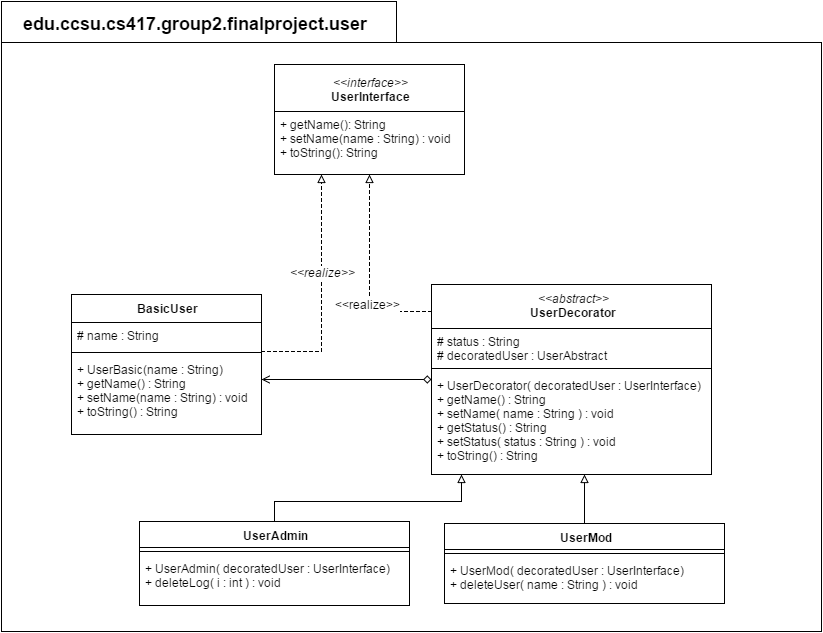

The diagram above was exported from draw.io. Its source (the exported page's mxGraphModel, read from the mxfile embedded in the PNG):
<mxGraphModel dx="1331" dy="645" grid="1" gridSize="10" guides="1" tooltips="1" connect="1" arrows="1" fold="1" page="1" pageScale="1" pageWidth="1100" pageHeight="850" math="0" shadow="0">
  <root>
    <mxCell id="0" />
    <mxCell id="1" parent="0" />
    <mxCell id="4828d9d7b0bf6640-2" value="" style="shape=folder;fontStyle=1;spacingTop=10;tabWidth=395;tabHeight=41;tabPosition=left;html=1;align=center;" vertex="1" parent="1">
      <mxGeometry x="150" y="110" width="820" height="630" as="geometry" />
    </mxCell>
    <mxCell id="58c0ebf489865538-1" value="&lt;div&gt;&lt;i&gt;&amp;lt;&amp;lt;interface&amp;gt;&amp;gt;&lt;/i&gt;&lt;/div&gt;&lt;b&gt;UserInterface&lt;/b&gt;" style="swimlane;html=1;fontStyle=0;childLayout=stackLayout;horizontal=1;startSize=47;fillColor=none;horizontalStack=0;resizeParent=1;resizeLast=0;collapsible=1;marginBottom=0;swimlaneFillColor=#ffffff;" vertex="1" parent="1">
      <mxGeometry x="423" y="173" width="190" height="110" as="geometry" />
    </mxCell>
    <mxCell id="58c0ebf489865538-2" value="+ getName(): String&lt;div&gt;+ setName(name : String) : void&lt;br&gt;&lt;/div&gt;&lt;div&gt;+ toString(): String&lt;br&gt;&lt;/div&gt;" style="text;html=1;strokeColor=none;fillColor=none;align=left;verticalAlign=top;spacingLeft=4;spacingRight=4;whiteSpace=wrap;overflow=hidden;rotatable=0;points=[[0,0.5],[1,0.5]];portConstraint=eastwest;" vertex="1" parent="58c0ebf489865538-1">
      <mxGeometry y="47" width="190" height="63" as="geometry" />
    </mxCell>
    <mxCell id="58c0ebf489865538-29" style="edgeStyle=orthogonalEdgeStyle;rounded=0;html=1;startArrow=none;startFill=0;endArrow=block;endFill=0;jettySize=auto;orthogonalLoop=1;strokeWidth=1;dashed=1;" edge="1" parent="1" source="58c0ebf489865538-5" target="58c0ebf489865538-2">
      <mxGeometry relative="1" as="geometry">
        <mxPoint x="640" y="330" as="targetPoint" />
        <Array as="points">
          <mxPoint x="518" y="420" />
        </Array>
      </mxGeometry>
    </mxCell>
    <mxCell id="5f690a25403cd609-1" value="&amp;lt;&amp;lt;realize&amp;gt;&amp;gt;" style="text;html=1;resizable=0;points=[];align=center;verticalAlign=middle;labelBackgroundColor=#ffffff;" vertex="1" connectable="0" parent="58c0ebf489865538-29">
      <mxGeometry x="-0.2926" y="3" relative="1" as="geometry">
        <mxPoint as="offset" />
      </mxGeometry>
    </mxCell>
    <mxCell id="58c0ebf489865538-5" value="&lt;div&gt;&lt;span style=&quot;font-weight: normal&quot;&gt;&lt;i&gt;&amp;lt;&amp;lt;abstract&amp;gt;&amp;gt;&lt;/i&gt;&lt;/span&gt;&lt;/div&gt;UserDecorator" style="swimlane;html=1;fontStyle=1;align=center;verticalAlign=top;childLayout=stackLayout;horizontal=1;startSize=44;horizontalStack=0;resizeParent=1;resizeLast=0;collapsible=1;marginBottom=0;swimlaneFillColor=#ffffff;" vertex="1" parent="1">
      <mxGeometry x="580" y="393" width="280" height="190" as="geometry" />
    </mxCell>
    <mxCell id="58c0ebf489865538-6" value="# status : String&lt;div&gt;# decoratedUser : UserAbstract&lt;/div&gt;" style="text;html=1;strokeColor=none;fillColor=none;align=left;verticalAlign=top;spacingLeft=4;spacingRight=4;whiteSpace=wrap;overflow=hidden;rotatable=0;points=[[0,0.5],[1,0.5]];portConstraint=eastwest;" vertex="1" parent="58c0ebf489865538-5">
      <mxGeometry y="44" width="280" height="36" as="geometry" />
    </mxCell>
    <mxCell id="58c0ebf489865538-7" value="" style="line;html=1;strokeWidth=1;fillColor=none;align=left;verticalAlign=middle;spacingTop=-1;spacingLeft=3;spacingRight=3;rotatable=0;labelPosition=right;points=[];portConstraint=eastwest;" vertex="1" parent="58c0ebf489865538-5">
      <mxGeometry y="80" width="280" height="8" as="geometry" />
    </mxCell>
    <mxCell id="58c0ebf489865538-8" value="+ UserDecorator( decoratedUser : UserInterface)&lt;div&gt;+ getName() : String&amp;nbsp;&lt;/div&gt;&lt;div&gt;+ setName( name : String ) : void&amp;nbsp;&lt;/div&gt;&lt;div&gt;+ getStatus() : String&amp;nbsp;&lt;/div&gt;&lt;div&gt;+ setStatus( status : String ) : void&lt;/div&gt;&lt;div&gt;+ toString() : String&lt;/div&gt;" style="text;html=1;strokeColor=none;fillColor=none;align=left;verticalAlign=top;spacingLeft=4;spacingRight=4;whiteSpace=wrap;overflow=hidden;rotatable=0;points=[[0,0.5],[1,0.5]];portConstraint=eastwest;" vertex="1" parent="58c0ebf489865538-5">
      <mxGeometry y="88" width="280" height="92" as="geometry" />
    </mxCell>
    <mxCell id="58c0ebf489865538-31" style="edgeStyle=orthogonalEdgeStyle;rounded=0;html=1;startArrow=none;startFill=0;endArrow=block;endFill=0;jettySize=auto;orthogonalLoop=1;strokeWidth=1;" edge="1" parent="1" source="58c0ebf489865538-13" target="58c0ebf489865538-5">
      <mxGeometry relative="1" as="geometry">
        <mxPoint x="630" y="590" as="targetPoint" />
        <Array as="points">
          <mxPoint x="720" y="670" />
          <mxPoint x="720" y="670" />
        </Array>
      </mxGeometry>
    </mxCell>
    <mxCell id="58c0ebf489865538-13" value="UserMod" style="swimlane;html=1;fontStyle=1;align=center;verticalAlign=top;childLayout=stackLayout;horizontal=1;startSize=26;horizontalStack=0;resizeParent=1;resizeLast=0;collapsible=1;marginBottom=0;swimlaneFillColor=#ffffff;" vertex="1" parent="1">
      <mxGeometry x="593" y="632" width="280" height="80" as="geometry" />
    </mxCell>
    <mxCell id="58c0ebf489865538-15" value="" style="line;html=1;strokeWidth=1;fillColor=none;align=left;verticalAlign=middle;spacingTop=-1;spacingLeft=3;spacingRight=3;rotatable=0;labelPosition=right;points=[];portConstraint=eastwest;" vertex="1" parent="58c0ebf489865538-13">
      <mxGeometry y="26" width="280" height="8" as="geometry" />
    </mxCell>
    <mxCell id="58c0ebf489865538-16" value="+ UserMod( decoratedUser : UserInterface)&lt;div&gt;+ deleteUser( name : String ) : void&lt;/div&gt;" style="text;html=1;strokeColor=none;fillColor=none;align=left;verticalAlign=top;spacingLeft=4;spacingRight=4;whiteSpace=wrap;overflow=hidden;rotatable=0;points=[[0,0.5],[1,0.5]];portConstraint=eastwest;" vertex="1" parent="58c0ebf489865538-13">
      <mxGeometry y="34" width="280" height="46" as="geometry" />
    </mxCell>
    <mxCell id="58c0ebf489865538-30" style="edgeStyle=orthogonalEdgeStyle;rounded=0;html=1;startArrow=none;startFill=0;endArrow=block;endFill=0;jettySize=auto;orthogonalLoop=1;strokeWidth=1;" edge="1" parent="1" source="58c0ebf489865538-17" target="58c0ebf489865538-5">
      <mxGeometry relative="1" as="geometry">
        <mxPoint x="480" y="593" as="targetPoint" />
        <Array as="points">
          <mxPoint x="423" y="610" />
          <mxPoint x="610" y="610" />
        </Array>
      </mxGeometry>
    </mxCell>
    <mxCell id="58c0ebf489865538-17" value="UserAdmin" style="swimlane;html=1;fontStyle=1;align=center;verticalAlign=top;childLayout=stackLayout;horizontal=1;startSize=26;horizontalStack=0;resizeParent=1;resizeLast=0;collapsible=1;marginBottom=0;swimlaneFillColor=#ffffff;" vertex="1" parent="1">
      <mxGeometry x="288" y="630" width="270" height="84" as="geometry" />
    </mxCell>
    <mxCell id="58c0ebf489865538-19" value="" style="line;html=1;strokeWidth=1;fillColor=none;align=left;verticalAlign=middle;spacingTop=-1;spacingLeft=3;spacingRight=3;rotatable=0;labelPosition=right;points=[];portConstraint=eastwest;" vertex="1" parent="58c0ebf489865538-17">
      <mxGeometry y="26" width="270" height="8" as="geometry" />
    </mxCell>
    <mxCell id="58c0ebf489865538-20" value="+ UserAdmin( decoratedUser : UserInterface)&lt;div&gt;+ deleteLog( i : int ) : void&lt;/div&gt;" style="text;html=1;strokeColor=none;fillColor=none;align=left;verticalAlign=top;spacingLeft=4;spacingRight=4;whiteSpace=wrap;overflow=hidden;rotatable=0;points=[[0,0.5],[1,0.5]];portConstraint=eastwest;" vertex="1" parent="58c0ebf489865538-17">
      <mxGeometry y="34" width="270" height="46" as="geometry" />
    </mxCell>
    <mxCell id="58c0ebf489865538-22" value="BasicUser" style="swimlane;html=1;fontStyle=1;align=center;verticalAlign=top;childLayout=stackLayout;horizontal=1;startSize=28;horizontalStack=0;resizeParent=1;resizeLast=0;collapsible=1;marginBottom=0;swimlaneFillColor=#ffffff;" vertex="1" parent="1">
      <mxGeometry x="220" y="403" width="190" height="140" as="geometry">
        <mxRectangle x="230" y="200" width="100" height="26" as="alternateBounds" />
      </mxGeometry>
    </mxCell>
    <mxCell id="58c0ebf489865538-23" value="# name : String" style="text;html=1;strokeColor=none;fillColor=none;align=left;verticalAlign=top;spacingLeft=4;spacingRight=4;whiteSpace=wrap;overflow=hidden;rotatable=0;points=[[0,0.5],[1,0.5]];portConstraint=eastwest;" vertex="1" parent="58c0ebf489865538-22">
      <mxGeometry y="28" width="190" height="26" as="geometry" />
    </mxCell>
    <mxCell id="58c0ebf489865538-24" value="" style="line;html=1;strokeWidth=1;fillColor=none;align=left;verticalAlign=middle;spacingTop=-1;spacingLeft=3;spacingRight=3;rotatable=0;labelPosition=right;points=[];portConstraint=eastwest;" vertex="1" parent="58c0ebf489865538-22">
      <mxGeometry y="54" width="190" height="8" as="geometry" />
    </mxCell>
    <mxCell id="58c0ebf489865538-25" value="&lt;div&gt;+ UserBasic(name : String)&amp;nbsp;&lt;br&gt;&lt;/div&gt;+ getName() : String&lt;div&gt;+ setName(name : String) : void&lt;/div&gt;&lt;div&gt;+ toString() : String&lt;/div&gt;" style="text;html=1;strokeColor=none;fillColor=none;align=left;verticalAlign=top;spacingLeft=4;spacingRight=4;whiteSpace=wrap;overflow=hidden;rotatable=0;points=[[0,0.5],[1,0.5]];portConstraint=eastwest;" vertex="1" parent="58c0ebf489865538-22">
      <mxGeometry y="62" width="190" height="63" as="geometry" />
    </mxCell>
    <mxCell id="58c0ebf489865538-27" style="edgeStyle=orthogonalEdgeStyle;rounded=0;html=1;startArrow=none;startFill=0;endArrow=block;endFill=0;jettySize=auto;orthogonalLoop=1;strokeWidth=1;dashed=1;" edge="1" parent="1" source="58c0ebf489865538-22" target="58c0ebf489865538-1">
      <mxGeometry relative="1" as="geometry">
        <mxPoint x="230" y="140" as="targetPoint" />
        <Array as="points">
          <mxPoint x="470" y="460" />
        </Array>
      </mxGeometry>
    </mxCell>
    <mxCell id="58c0ebf489865538-28" value="&lt;i&gt;&amp;lt;&amp;lt;realize&amp;gt;&amp;gt;&lt;/i&gt;" style="text;html=1;resizable=0;points=[];align=center;verticalAlign=middle;labelBackgroundColor=#ffffff;" vertex="1" connectable="0" parent="58c0ebf489865538-27">
      <mxGeometry x="-0.0667" y="-3" relative="1" as="geometry">
        <mxPoint x="-3" y="-29" as="offset" />
      </mxGeometry>
    </mxCell>
    <mxCell id="25d1f295473c9348-1" style="edgeStyle=orthogonalEdgeStyle;rounded=0;html=1;startArrow=diamond;startFill=0;endArrow=open;endFill=0;jettySize=auto;orthogonalLoop=1;strokeWidth=1;" edge="1" parent="1" source="58c0ebf489865538-5" target="58c0ebf489865538-22">
      <mxGeometry relative="1" as="geometry">
        <Array as="points">
          <mxPoint x="400" y="460" />
        </Array>
      </mxGeometry>
    </mxCell>
    <mxCell id="4828d9d7b0bf6640-3" value="&lt;b&gt;&lt;font style=&quot;font-size: 18px&quot;&gt;edu.ccsu.cs417.group2.finalproject.user&lt;/font&gt;&lt;/b&gt;" style="text;html=1;resizable=0;points=[];autosize=1;align=left;verticalAlign=top;spacingTop=-4;" vertex="1" parent="1">
      <mxGeometry x="170" y="120" width="370" height="20" as="geometry" />
    </mxCell>
  </root>
</mxGraphModel>